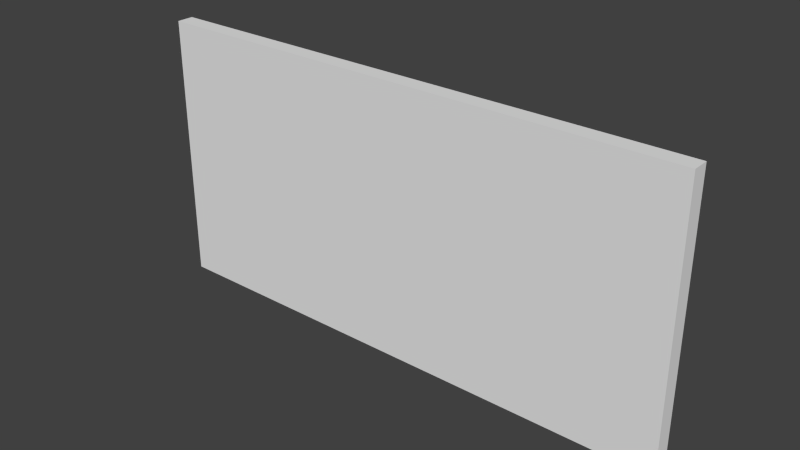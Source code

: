 # Source: painting32x16_4f.blend  (saved by Blender 2.76.0; exported with 4.5.12 LTS)
import bpy
from mathutils import Matrix  # noqa: F401  (used for matrix-valued properties, if any)

bpy.ops.wm.read_factory_settings(use_empty=True)
scene = bpy.context.scene
scene.name = 'Scene'

# ---- collections
col_collection_1 = bpy.data.collections.new('Collection 1'); scene.collection.children.link(col_collection_1)

# ---- world
world_world = bpy.data.worlds.new('World'); scene.world = world_world
world_world.color = (0.05088, 0.05088, 0.05088)
world_world.use_sun_shadow = False
world_world.sun_shadow_jitter_overblur = 0.0
world_world.cycles.sampling_method = 'MANUAL'
world_world.cycles.sample_map_resolution = 256

# ---- meshes
me_cube = bpy.data.meshes.new('Cube')
me_cube.from_pydata([(-1.0, -1.0, -1.0), (-1.0, -1.0, 1.0), (-1.0, 1.0, -1.0), (-1.0, 1.0, 1.0), (1.0, -1.0, -1.0), (1.0, -1.0, 1.0), (1.0, 1.0, -1.0), (1.0, 1.0, 1.0)], [], [(1, 3, 2, 0), (3, 7, 6, 2), (7, 5, 4, 6), (5, 1, 0, 4), (0, 2, 6, 4), (5, 7, 3, 1)])
_uv = me_cube.uv_layers.new(name='UVMap')
_uv.uv.foreach_set('vector', [0.75, 0.9375, 0.7539, 0.9375, 0.7539, 1.0, 0.75, 1.0, 0.5, 0.875, 0.375, 0.875, 0.375, 0.8125, 0.5, 0.8125, 0.75, 0.9375, 0.7539, 0.9375, 0.7539, 1.0, 0.75, 1.0, 0.75, 0.9375, 0.875, 0.9375, 0.875, 1.0, 0.75, 1.0, 0.75, 1.0, 0.75, 0.9961, 0.875, 0.9961, 0.875, 1.0, 0.75, 1.0, 0.75, 0.9961, 0.875, 0.9961, 0.875, 1.0])
me_cube.use_remesh_preserve_volume = False
me_cube.use_remesh_preserve_attributes = False
me_cube.use_mirror_vertex_groups = False
me_cube.update()

# ---- objects
ob_cube = bpy.data.objects.new('Cube', me_cube)

# ---- transforms, parenting, visibility, modifiers, constraints
ob_cube.location = (-0.5, -0.4639, 0.0)
ob_cube.scale = (0.9937, 0.03105, 0.4968)
ob_cube.lineart.crease_threshold = 0.0

# ---- collection membership
col_collection_1.objects.link(ob_cube)

# ---- scene / render settings (as saved in the file)
scene.frame_start = 1; scene.frame_end = 250; scene.frame_set(0)
scene.render.engine = 'BLENDER_EEVEE_NEXT'
scene.render.resolution_percentage = 50
scene.render.dither_intensity = 0.0
scene.render.film_transparent = True
scene.cycles.use_denoising = False
scene.cycles.samples = 10
scene.cycles.sampling_pattern = 'TABULATED_SOBOL'
scene.cycles.light_sampling_threshold = 0.0
scene.cycles.use_adaptive_sampling = False
scene.cycles.use_light_tree = False
scene.cycles.blur_glossy = 0.0
scene.cycles.pixel_filter_type = 'GAUSSIAN'
scene.cycles.sample_clamp_indirect = 0.0
scene.view_settings.view_transform = 'Standard'
bpy.context.view_layer.update()

# ---- added for rendering (the .blend has no active camera and no usable light): camera, sun
cam_auto = bpy.data.cameras.new('AutoCamera')
cam_auto.lens = 50.0
cam_auto.sensor_width = 36.0
cam_auto.clip_end = 1000.0
ob_auto_camera = bpy.data.objects.new('AutoCamera', cam_auto)
scene.collection.objects.link(ob_auto_camera)
ob_auto_camera.location = (1.55663, -2.93182, 1.6453)
ob_auto_camera.rotation_euler = (1.09748, -7.21219e-08, 0.694738)
scene.camera = ob_auto_camera
light_auto_sun = bpy.data.lights.new('AutoSun', 'SUN')
light_auto_sun.energy = 3.0
light_auto_sun.angle = 0.0523599
ob_auto_sun = bpy.data.objects.new('AutoSun', light_auto_sun)
scene.collection.objects.link(ob_auto_sun)
ob_auto_sun.rotation_euler = (0.872665, 0.174533, 0.523599)
bpy.context.view_layer.update()
